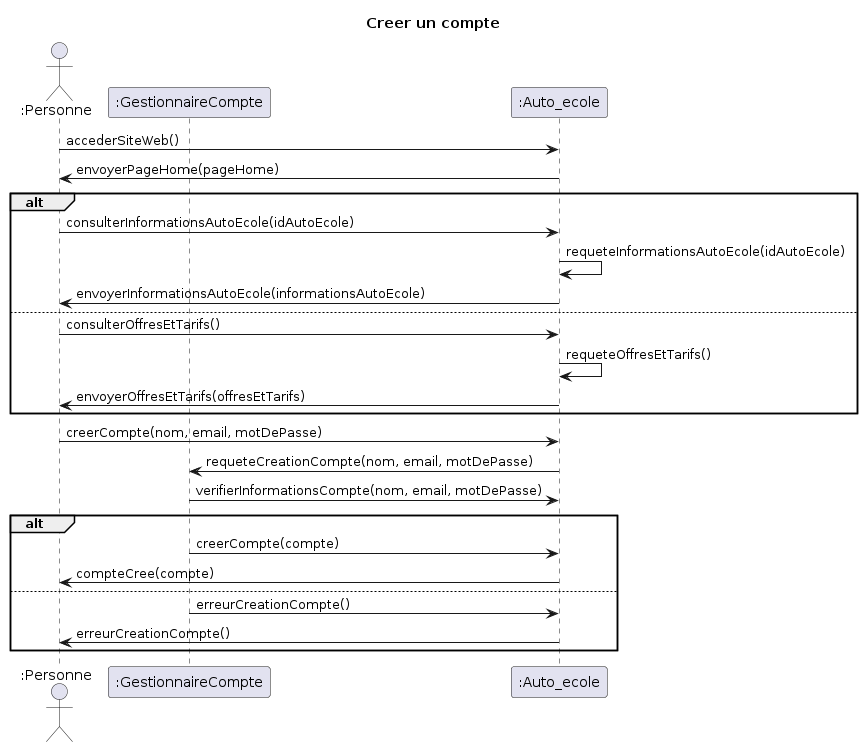

The diagram above was rendered by PlantUML. Its source (embedded in the PNG):
@startuml
title Creer un compte

actor ":Personne" as Internaute
participant ":GestionnaireCompte" as GestionnaireCompte
participant ":Auto_ecole" as Auto_ecole

Internaute->Auto_ecole: accederSiteWeb()
Auto_ecole->Internaute: envoyerPageHome(pageHome)

alt
    Internaute->Auto_ecole: consulterInformationsAutoEcole(idAutoEcole)
    Auto_ecole->Auto_ecole: requeteInformationsAutoEcole(idAutoEcole)
    Auto_ecole->Internaute: envoyerInformationsAutoEcole(informationsAutoEcole)
else
    Internaute->Auto_ecole: consulterOffresEtTarifs()
    Auto_ecole->Auto_ecole: requeteOffresEtTarifs()
    Auto_ecole->Internaute: envoyerOffresEtTarifs(offresEtTarifs)
end

Internaute->Auto_ecole: creerCompte(nom, email, motDePasse)
Auto_ecole->GestionnaireCompte: requeteCreationCompte(nom, email, motDePasse)
GestionnaireCompte->Auto_ecole: verifierInformationsCompte(nom, email, motDePasse)
alt
    GestionnaireCompte->Auto_ecole: creerCompte(compte)
    Auto_ecole->Internaute: compteCree(compte)
else
    GestionnaireCompte->Auto_ecole: erreurCreationCompte()
    Auto_ecole->Internaute: erreurCreationCompte()
end
@enduml